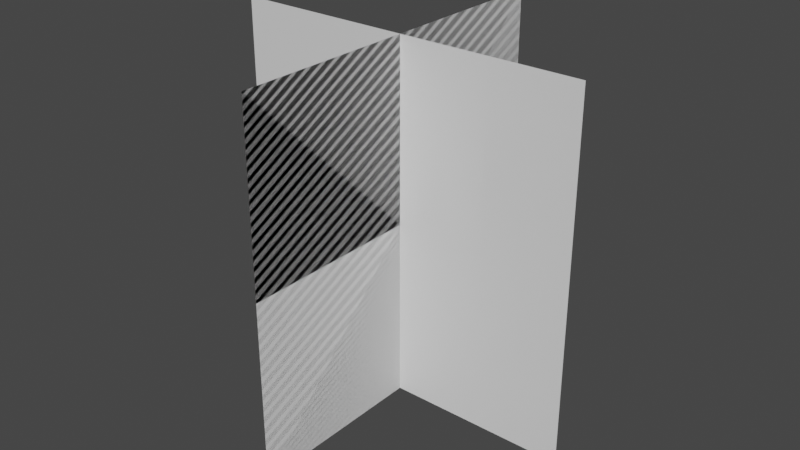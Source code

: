 # Source: LowPolyBase.blend  (saved by Blender 3.4.6; exported with 4.5.12 LTS)
import bpy
from mathutils import Matrix  # noqa: F401  (used for matrix-valued properties, if any)

bpy.ops.wm.read_factory_settings(use_empty=True)
scene = bpy.context.scene
scene.name = 'Scene'

# ---- collections
col_collection = bpy.data.collections.new('Collection'); scene.collection.children.link(col_collection)

# ---- materials (node trees are filled in below, after node groups)
mat_material_005 = bpy.data.materials.new('Material.005')
mat_material_005.use_transparent_shadow = False
mat_material_004 = bpy.data.materials.new('Material.004')
mat_material_004.use_transparent_shadow = False

# ---- material node trees
mat_material_005.use_nodes = True; mat_material_005.node_tree.nodes.clear()
_N = mat_material_005.node_tree.nodes; _L = mat_material_005.node_tree.links
n0 = _N.new('ShaderNodeBsdfPrincipled'); n0.name = 'Principled BSDF'; n0.location = (10, 300)
n0.distribution = 'GGX'
n0.subsurface_method = 'RANDOM_WALK_SKIN'
n0.inputs[3].default_value = 1.45
n0.inputs[27].default_value = (0.0, 0.0, 0.0, 1.0)
n0.inputs[28].default_value = 1.0
n1 = _N.new('ShaderNodeOutputMaterial'); n1.name = 'Material Output'; n1.location = (300, 300)
_L.new(n0.outputs[0], n1.inputs[0])
n1.is_active_output = True
mat_material_004.use_nodes = True; mat_material_004.node_tree.nodes.clear()
_N = mat_material_004.node_tree.nodes; _L = mat_material_004.node_tree.links
n0 = _N.new('ShaderNodeBsdfPrincipled'); n0.name = 'Principled BSDF'; n0.location = (10, 300)
n0.distribution = 'GGX'
n0.subsurface_method = 'RANDOM_WALK_SKIN'
n0.inputs[3].default_value = 1.45
n0.inputs[27].default_value = (0.0, 0.0, 0.0, 1.0)
n0.inputs[28].default_value = 1.0
n1 = _N.new('ShaderNodeOutputMaterial'); n1.name = 'Material Output'; n1.location = (300, 300)
_L.new(n0.outputs[0], n1.inputs[0])
n1.is_active_output = True

# ---- world
world_world = bpy.data.worlds.new('World'); scene.world = world_world
world_world.use_nodes = True; world_world.node_tree.nodes.clear()
_N = world_world.node_tree.nodes; _L = world_world.node_tree.links
n0 = _N.new('ShaderNodeOutputWorld'); n0.name = 'World Output'; n0.location = (300, 300)
n1 = _N.new('ShaderNodeBackground'); n1.name = 'Background'; n1.location = (10, 300)
n1.inputs[0].default_value = (0.05088, 0.05088, 0.05088, 1.0)
_L.new(n1.outputs[0], n0.inputs[0])
n0.is_active_output = True
world_world.color = (0.05088, 0.05088, 0.05088)
world_world.use_sun_shadow = False
world_world.sun_shadow_jitter_overblur = 0.0

# ---- meshes
me_plane_001 = bpy.data.meshes.new('Plane.001')
me_plane_001.from_pydata([(-1.0, -1.0, 0.0002), (1.0, -1.0, 0.0002), (-1.0, 1.0, 0.0002), (1.0, 1.0, 0.0002), (1.0, -1.0, 0.0002001), (-1.0, -1.0, 0.0002001), (1.0, 1.0, 0.0001999), (-1.0, 1.0, 0.0001999)], [], [(0, 1, 3, 2), (4, 5, 7, 6)])
_uv = me_plane_001.uv_layers.new(name='UVMap')
_uv.uv.foreach_set('vector', [0.0, 0.0, 1.0, 0.0, 1.0, 1.0, 0.0, 1.0, 0.0, 0.0, 1.0, 0.0, 1.0, 1.0, 0.0, 1.0])
me_plane_001.materials.append(mat_material_005)
me_plane_001.update()
me_plane_002 = bpy.data.meshes.new('Plane.002')
me_plane_002.from_pydata([(-1.0, -1.0, 0.0), (1.0, -1.0, 0.0), (-1.0, 1.0, 0.0), (1.0, 1.0, 0.0), (1.0, -1.0, 2.041e-05), (-1.0, -1.0, 1.976e-05), (1.0, 1.0, 2.024e-05), (-1.0, 1.0, 1.959e-05)], [], [(0, 1, 3, 2), (4, 5, 7, 6)])
_uv = me_plane_002.uv_layers.new(name='UVMap')
_uv.uv.foreach_set('vector', [0.0, 0.0, 1.0, 0.0, 1.0, 1.0, 0.0, 1.0, 0.0, 0.0, 1.0, 0.0, 1.0, 1.0, 0.0, 1.0])
me_plane_002.materials.append(mat_material_004)
me_plane_002.update()

# ---- objects
ob_plane_001 = bpy.data.objects.new('Plane.001', me_plane_001)
ob_plane_002 = bpy.data.objects.new('Plane.002', me_plane_002)

# ---- transforms, parenting, visibility, modifiers, constraints
ob_plane_001.location = (0.0, 0.0, 0.5)
ob_plane_001.rotation_euler = (1.571, -0.0, 1.571)
ob_plane_001.scale = (0.5, 0.5, 0.5)
ob_plane_002.location = (0.0, -1e-05, 0.5)
ob_plane_002.rotation_euler = (1.571, -0.0, 3.142)
ob_plane_002.scale = (0.5, 0.5, 0.5)

# ---- collection membership
col_collection.objects.link(ob_plane_001)
col_collection.objects.link(ob_plane_002)

# ---- scene / render settings (as saved in the file)
scene.frame_start = 1; scene.frame_end = 250; scene.frame_set(1)
scene.render.engine = 'BLENDER_EEVEE_NEXT'
scene.cycles.sampling_pattern = 'TABULATED_SOBOL'
scene.cycles.use_light_tree = False
scene.view_settings.view_transform = 'Filmic'
bpy.context.view_layer.update()

# ---- added for rendering (the .blend has no active camera and no usable light): camera, sun
cam_auto = bpy.data.cameras.new('AutoCamera')
cam_auto.lens = 50.0
cam_auto.sensor_width = 36.0
cam_auto.clip_end = 1000.0
ob_auto_camera = bpy.data.objects.new('AutoCamera', cam_auto)
scene.collection.objects.link(ob_auto_camera)
ob_auto_camera.location = (1.60254, -1.92304, 1.78203)
ob_auto_camera.rotation_euler = (1.09748, -7.21219e-08, 0.694738)
scene.camera = ob_auto_camera
light_auto_sun = bpy.data.lights.new('AutoSun', 'SUN')
light_auto_sun.energy = 3.0
light_auto_sun.angle = 0.0523599
ob_auto_sun = bpy.data.objects.new('AutoSun', light_auto_sun)
scene.collection.objects.link(ob_auto_sun)
ob_auto_sun.rotation_euler = (0.872665, 0.174533, 0.523599)
bpy.context.view_layer.update()
